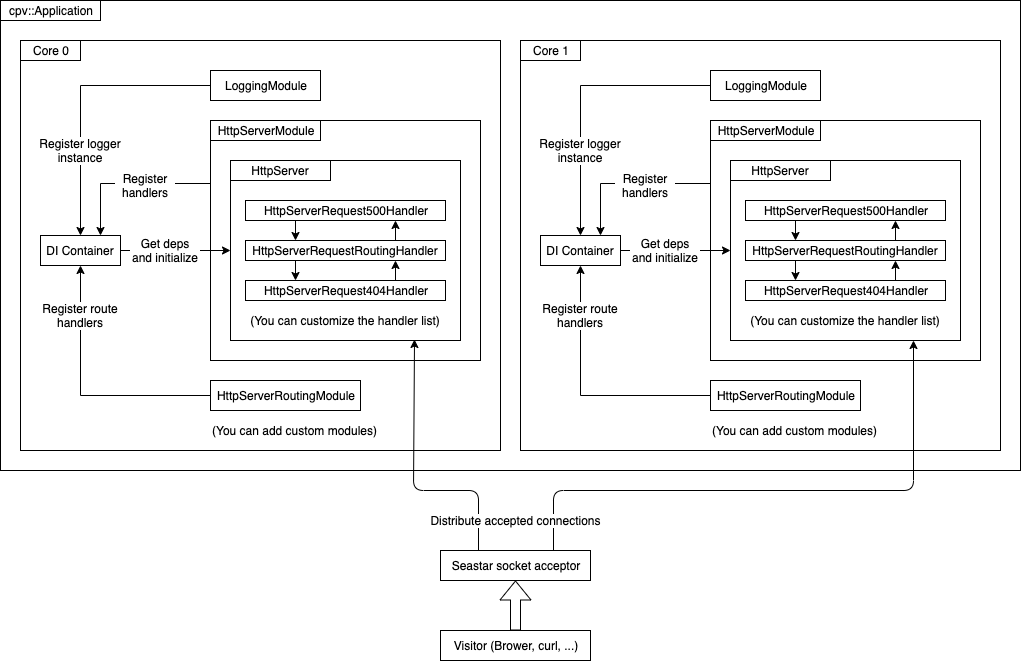

The diagram above was exported from draw.io. Its source (the exported page's mxGraphModel, read from the mxfile embedded in the PNG):
<mxGraphModel dx="932" dy="442" grid="1" gridSize="10" guides="1" tooltips="1" connect="1" arrows="1" fold="1" page="1" pageScale="1" pageWidth="850" pageHeight="1100" math="0" shadow="0">
  <root>
    <mxCell id="0" />
    <mxCell id="1" parent="0" />
    <mxCell id="NHDoCW7bvvZymCwtfm4X-1" value="" style="rounded=0;whiteSpace=wrap;html=1;" vertex="1" parent="1">
      <mxGeometry x="140" y="40" width="1020" height="470" as="geometry" />
    </mxCell>
    <mxCell id="NHDoCW7bvvZymCwtfm4X-5" value="" style="rounded=0;whiteSpace=wrap;html=1;strokeColor=#000000;align=left;verticalAlign=top;" vertex="1" parent="1">
      <mxGeometry x="160" y="80" width="480" height="410" as="geometry" />
    </mxCell>
    <mxCell id="NHDoCW7bvvZymCwtfm4X-51" style="edgeStyle=orthogonalEdgeStyle;rounded=0;orthogonalLoop=1;jettySize=auto;html=1;exitX=0;exitY=0.25;exitDx=0;exitDy=0;entryX=0.75;entryY=0;entryDx=0;entryDy=0;" edge="1" parent="1" source="NHDoCW7bvvZymCwtfm4X-30" target="NHDoCW7bvvZymCwtfm4X-40">
      <mxGeometry relative="1" as="geometry">
        <Array as="points">
          <mxPoint x="240" y="223" />
        </Array>
      </mxGeometry>
    </mxCell>
    <mxCell id="NHDoCW7bvvZymCwtfm4X-30" value="" style="rounded=0;whiteSpace=wrap;html=1;strokeColor=#000000;align=center;" vertex="1" parent="1">
      <mxGeometry x="350" y="160" width="270" height="240" as="geometry" />
    </mxCell>
    <mxCell id="NHDoCW7bvvZymCwtfm4X-4" value="cpv::Application" style="text;html=1;strokeColor=#000000;fillColor=none;align=center;verticalAlign=middle;whiteSpace=wrap;rounded=0;" vertex="1" parent="1">
      <mxGeometry x="140" y="40" width="100" height="20" as="geometry" />
    </mxCell>
    <mxCell id="NHDoCW7bvvZymCwtfm4X-6" value="Core 0" style="text;html=1;strokeColor=#000000;fillColor=none;align=center;verticalAlign=middle;whiteSpace=wrap;rounded=0;" vertex="1" parent="1">
      <mxGeometry x="160" y="80" width="60" height="20" as="geometry" />
    </mxCell>
    <mxCell id="NHDoCW7bvvZymCwtfm4X-42" style="edgeStyle=orthogonalEdgeStyle;rounded=0;orthogonalLoop=1;jettySize=auto;html=1;exitX=0;exitY=0.5;exitDx=0;exitDy=0;" edge="1" parent="1" source="NHDoCW7bvvZymCwtfm4X-29" target="NHDoCW7bvvZymCwtfm4X-40">
      <mxGeometry relative="1" as="geometry" />
    </mxCell>
    <mxCell id="NHDoCW7bvvZymCwtfm4X-29" value="LoggingModule" style="rounded=0;whiteSpace=wrap;html=1;strokeColor=#000000;align=center;" vertex="1" parent="1">
      <mxGeometry x="350" y="110" width="110" height="30" as="geometry" />
    </mxCell>
    <mxCell id="NHDoCW7bvvZymCwtfm4X-31" value="HttpServerModule" style="rounded=0;whiteSpace=wrap;html=1;strokeColor=#000000;align=center;" vertex="1" parent="1">
      <mxGeometry x="350" y="160" width="110" height="20" as="geometry" />
    </mxCell>
    <mxCell id="NHDoCW7bvvZymCwtfm4X-45" style="edgeStyle=orthogonalEdgeStyle;rounded=0;orthogonalLoop=1;jettySize=auto;html=1;exitX=0;exitY=0.5;exitDx=0;exitDy=0;" edge="1" parent="1" source="NHDoCW7bvvZymCwtfm4X-33" target="NHDoCW7bvvZymCwtfm4X-40">
      <mxGeometry relative="1" as="geometry" />
    </mxCell>
    <mxCell id="NHDoCW7bvvZymCwtfm4X-33" value="HttpServerRoutingModule" style="rounded=0;whiteSpace=wrap;html=1;strokeColor=#000000;align=center;" vertex="1" parent="1">
      <mxGeometry x="350" y="420" width="150" height="30" as="geometry" />
    </mxCell>
    <mxCell id="NHDoCW7bvvZymCwtfm4X-35" value="" style="rounded=0;whiteSpace=wrap;html=1;strokeColor=#000000;align=center;" vertex="1" parent="1">
      <mxGeometry x="370" y="200" width="230" height="180" as="geometry" />
    </mxCell>
    <mxCell id="NHDoCW7bvvZymCwtfm4X-11" style="edgeStyle=orthogonalEdgeStyle;rounded=0;orthogonalLoop=1;jettySize=auto;html=1;exitX=0.25;exitY=1;exitDx=0;exitDy=0;entryX=0.25;entryY=0;entryDx=0;entryDy=0;" edge="1" parent="1" source="NHDoCW7bvvZymCwtfm4X-7" target="NHDoCW7bvvZymCwtfm4X-10">
      <mxGeometry relative="1" as="geometry" />
    </mxCell>
    <mxCell id="NHDoCW7bvvZymCwtfm4X-7" value="HttpServerRequest500Handler" style="rounded=0;whiteSpace=wrap;html=1;strokeColor=#000000;align=center;" vertex="1" parent="1">
      <mxGeometry x="385" y="240" width="200" height="20" as="geometry" />
    </mxCell>
    <mxCell id="NHDoCW7bvvZymCwtfm4X-14" style="edgeStyle=orthogonalEdgeStyle;rounded=0;orthogonalLoop=1;jettySize=auto;html=1;exitX=0.25;exitY=1;exitDx=0;exitDy=0;entryX=0.25;entryY=0;entryDx=0;entryDy=0;" edge="1" parent="1" source="NHDoCW7bvvZymCwtfm4X-10" target="NHDoCW7bvvZymCwtfm4X-12">
      <mxGeometry relative="1" as="geometry" />
    </mxCell>
    <mxCell id="NHDoCW7bvvZymCwtfm4X-16" style="edgeStyle=orthogonalEdgeStyle;rounded=0;orthogonalLoop=1;jettySize=auto;html=1;exitX=0.75;exitY=0;exitDx=0;exitDy=0;entryX=0.75;entryY=1;entryDx=0;entryDy=0;" edge="1" parent="1" source="NHDoCW7bvvZymCwtfm4X-10" target="NHDoCW7bvvZymCwtfm4X-7">
      <mxGeometry relative="1" as="geometry" />
    </mxCell>
    <mxCell id="NHDoCW7bvvZymCwtfm4X-10" value="HttpServerRequestRoutingHandler" style="rounded=0;whiteSpace=wrap;html=1;strokeColor=#000000;align=center;" vertex="1" parent="1">
      <mxGeometry x="385" y="280" width="200" height="20" as="geometry" />
    </mxCell>
    <mxCell id="NHDoCW7bvvZymCwtfm4X-15" style="edgeStyle=orthogonalEdgeStyle;rounded=0;orthogonalLoop=1;jettySize=auto;html=1;exitX=0.75;exitY=0;exitDx=0;exitDy=0;entryX=0.75;entryY=1;entryDx=0;entryDy=0;" edge="1" parent="1" source="NHDoCW7bvvZymCwtfm4X-12" target="NHDoCW7bvvZymCwtfm4X-10">
      <mxGeometry relative="1" as="geometry" />
    </mxCell>
    <mxCell id="NHDoCW7bvvZymCwtfm4X-12" value="HttpServerRequest404Handler" style="rounded=0;whiteSpace=wrap;html=1;strokeColor=#000000;align=center;" vertex="1" parent="1">
      <mxGeometry x="385" y="320" width="200" height="20" as="geometry" />
    </mxCell>
    <mxCell id="NHDoCW7bvvZymCwtfm4X-38" value="HttpServer" style="rounded=0;whiteSpace=wrap;html=1;strokeColor=#000000;align=center;" vertex="1" parent="1">
      <mxGeometry x="370" y="200" width="100" height="20" as="geometry" />
    </mxCell>
    <mxCell id="NHDoCW7bvvZymCwtfm4X-39" value="(You can customize the handler list)" style="text;html=1;strokeColor=none;fillColor=none;align=center;verticalAlign=middle;whiteSpace=wrap;rounded=0;" vertex="1" parent="1">
      <mxGeometry x="385" y="350" width="200" height="20" as="geometry" />
    </mxCell>
    <mxCell id="NHDoCW7bvvZymCwtfm4X-50" style="edgeStyle=orthogonalEdgeStyle;rounded=0;orthogonalLoop=1;jettySize=auto;html=1;exitX=1;exitY=0.5;exitDx=0;exitDy=0;entryX=0;entryY=0.5;entryDx=0;entryDy=0;" edge="1" parent="1" source="NHDoCW7bvvZymCwtfm4X-40" target="NHDoCW7bvvZymCwtfm4X-35">
      <mxGeometry relative="1" as="geometry" />
    </mxCell>
    <mxCell id="NHDoCW7bvvZymCwtfm4X-40" value="DI Container" style="rounded=0;whiteSpace=wrap;html=1;strokeColor=#000000;align=center;" vertex="1" parent="1">
      <mxGeometry x="180" y="275" width="80" height="30" as="geometry" />
    </mxCell>
    <mxCell id="NHDoCW7bvvZymCwtfm4X-43" value="Register logger&lt;br&gt;instance" style="text;html=1;strokeColor=none;fillColor=none;align=center;verticalAlign=middle;whiteSpace=wrap;rounded=0;labelBackgroundColor=#ffffff;" vertex="1" parent="1">
      <mxGeometry x="170" y="180" width="100" height="20" as="geometry" />
    </mxCell>
    <mxCell id="NHDoCW7bvvZymCwtfm4X-46" value="Register route handlers" style="text;html=1;strokeColor=none;fillColor=none;align=center;verticalAlign=middle;whiteSpace=wrap;rounded=0;labelBackgroundColor=#ffffff;" vertex="1" parent="1">
      <mxGeometry x="180" y="340" width="80" height="30" as="geometry" />
    </mxCell>
    <mxCell id="NHDoCW7bvvZymCwtfm4X-48" value="Seastar socket acceptor" style="rounded=0;whiteSpace=wrap;html=1;labelBackgroundColor=#ffffff;strokeColor=#000000;align=center;" vertex="1" parent="1">
      <mxGeometry x="580" y="590" width="150" height="30" as="geometry" />
    </mxCell>
    <mxCell id="NHDoCW7bvvZymCwtfm4X-52" value="Register handlers" style="text;html=1;strokeColor=none;fillColor=none;align=center;verticalAlign=middle;whiteSpace=wrap;rounded=0;labelBackgroundColor=#ffffff;" vertex="1" parent="1">
      <mxGeometry x="254" y="210" width="62" height="30" as="geometry" />
    </mxCell>
    <mxCell id="NHDoCW7bvvZymCwtfm4X-54" value="Get deps and initialize" style="text;html=1;strokeColor=none;fillColor=none;align=center;verticalAlign=middle;whiteSpace=wrap;rounded=0;labelBackgroundColor=#ffffff;" vertex="1" parent="1">
      <mxGeometry x="269" y="267.5" width="72" height="45" as="geometry" />
    </mxCell>
    <mxCell id="NHDoCW7bvvZymCwtfm4X-56" value="" style="rounded=0;whiteSpace=wrap;html=1;strokeColor=#000000;align=left;verticalAlign=top;" vertex="1" parent="1">
      <mxGeometry x="660" y="80" width="480" height="410" as="geometry" />
    </mxCell>
    <mxCell id="NHDoCW7bvvZymCwtfm4X-57" style="edgeStyle=orthogonalEdgeStyle;rounded=0;orthogonalLoop=1;jettySize=auto;html=1;exitX=0;exitY=0.25;exitDx=0;exitDy=0;entryX=0.75;entryY=0;entryDx=0;entryDy=0;" edge="1" parent="1" source="NHDoCW7bvvZymCwtfm4X-58" target="NHDoCW7bvvZymCwtfm4X-76">
      <mxGeometry relative="1" as="geometry">
        <Array as="points">
          <mxPoint x="740" y="223" />
        </Array>
      </mxGeometry>
    </mxCell>
    <mxCell id="NHDoCW7bvvZymCwtfm4X-58" value="" style="rounded=0;whiteSpace=wrap;html=1;strokeColor=#000000;align=center;" vertex="1" parent="1">
      <mxGeometry x="850" y="160" width="270" height="240" as="geometry" />
    </mxCell>
    <mxCell id="NHDoCW7bvvZymCwtfm4X-59" value="Core 1" style="text;html=1;strokeColor=#000000;fillColor=none;align=center;verticalAlign=middle;whiteSpace=wrap;rounded=0;" vertex="1" parent="1">
      <mxGeometry x="660" y="80" width="60" height="20" as="geometry" />
    </mxCell>
    <mxCell id="NHDoCW7bvvZymCwtfm4X-60" style="edgeStyle=orthogonalEdgeStyle;rounded=0;orthogonalLoop=1;jettySize=auto;html=1;exitX=0;exitY=0.5;exitDx=0;exitDy=0;" edge="1" parent="1" source="NHDoCW7bvvZymCwtfm4X-61" target="NHDoCW7bvvZymCwtfm4X-76">
      <mxGeometry relative="1" as="geometry" />
    </mxCell>
    <mxCell id="NHDoCW7bvvZymCwtfm4X-61" value="LoggingModule" style="rounded=0;whiteSpace=wrap;html=1;strokeColor=#000000;align=center;" vertex="1" parent="1">
      <mxGeometry x="850" y="110" width="110" height="30" as="geometry" />
    </mxCell>
    <mxCell id="NHDoCW7bvvZymCwtfm4X-62" value="HttpServerModule" style="rounded=0;whiteSpace=wrap;html=1;strokeColor=#000000;align=center;" vertex="1" parent="1">
      <mxGeometry x="850" y="160" width="110" height="20" as="geometry" />
    </mxCell>
    <mxCell id="NHDoCW7bvvZymCwtfm4X-63" style="edgeStyle=orthogonalEdgeStyle;rounded=0;orthogonalLoop=1;jettySize=auto;html=1;exitX=0;exitY=0.5;exitDx=0;exitDy=0;" edge="1" parent="1" source="NHDoCW7bvvZymCwtfm4X-64" target="NHDoCW7bvvZymCwtfm4X-76">
      <mxGeometry relative="1" as="geometry" />
    </mxCell>
    <mxCell id="NHDoCW7bvvZymCwtfm4X-64" value="HttpServerRoutingModule" style="rounded=0;whiteSpace=wrap;html=1;strokeColor=#000000;align=center;" vertex="1" parent="1">
      <mxGeometry x="850" y="420" width="150" height="30" as="geometry" />
    </mxCell>
    <mxCell id="NHDoCW7bvvZymCwtfm4X-65" value="" style="rounded=0;whiteSpace=wrap;html=1;strokeColor=#000000;align=center;" vertex="1" parent="1">
      <mxGeometry x="870" y="200" width="230" height="180" as="geometry" />
    </mxCell>
    <mxCell id="NHDoCW7bvvZymCwtfm4X-66" style="edgeStyle=orthogonalEdgeStyle;rounded=0;orthogonalLoop=1;jettySize=auto;html=1;exitX=0.25;exitY=1;exitDx=0;exitDy=0;entryX=0.25;entryY=0;entryDx=0;entryDy=0;" edge="1" parent="1" source="NHDoCW7bvvZymCwtfm4X-67" target="NHDoCW7bvvZymCwtfm4X-70">
      <mxGeometry relative="1" as="geometry" />
    </mxCell>
    <mxCell id="NHDoCW7bvvZymCwtfm4X-67" value="HttpServerRequest500Handler" style="rounded=0;whiteSpace=wrap;html=1;strokeColor=#000000;align=center;" vertex="1" parent="1">
      <mxGeometry x="885" y="240" width="200" height="20" as="geometry" />
    </mxCell>
    <mxCell id="NHDoCW7bvvZymCwtfm4X-68" style="edgeStyle=orthogonalEdgeStyle;rounded=0;orthogonalLoop=1;jettySize=auto;html=1;exitX=0.25;exitY=1;exitDx=0;exitDy=0;entryX=0.25;entryY=0;entryDx=0;entryDy=0;" edge="1" parent="1" source="NHDoCW7bvvZymCwtfm4X-70" target="NHDoCW7bvvZymCwtfm4X-72">
      <mxGeometry relative="1" as="geometry" />
    </mxCell>
    <mxCell id="NHDoCW7bvvZymCwtfm4X-69" style="edgeStyle=orthogonalEdgeStyle;rounded=0;orthogonalLoop=1;jettySize=auto;html=1;exitX=0.75;exitY=0;exitDx=0;exitDy=0;entryX=0.75;entryY=1;entryDx=0;entryDy=0;" edge="1" parent="1" source="NHDoCW7bvvZymCwtfm4X-70" target="NHDoCW7bvvZymCwtfm4X-67">
      <mxGeometry relative="1" as="geometry" />
    </mxCell>
    <mxCell id="NHDoCW7bvvZymCwtfm4X-70" value="HttpServerRequestRoutingHandler" style="rounded=0;whiteSpace=wrap;html=1;strokeColor=#000000;align=center;" vertex="1" parent="1">
      <mxGeometry x="885" y="280" width="200" height="20" as="geometry" />
    </mxCell>
    <mxCell id="NHDoCW7bvvZymCwtfm4X-71" style="edgeStyle=orthogonalEdgeStyle;rounded=0;orthogonalLoop=1;jettySize=auto;html=1;exitX=0.75;exitY=0;exitDx=0;exitDy=0;entryX=0.75;entryY=1;entryDx=0;entryDy=0;" edge="1" parent="1" source="NHDoCW7bvvZymCwtfm4X-72" target="NHDoCW7bvvZymCwtfm4X-70">
      <mxGeometry relative="1" as="geometry" />
    </mxCell>
    <mxCell id="NHDoCW7bvvZymCwtfm4X-72" value="HttpServerRequest404Handler" style="rounded=0;whiteSpace=wrap;html=1;strokeColor=#000000;align=center;" vertex="1" parent="1">
      <mxGeometry x="885" y="320" width="200" height="20" as="geometry" />
    </mxCell>
    <mxCell id="NHDoCW7bvvZymCwtfm4X-73" value="HttpServer" style="rounded=0;whiteSpace=wrap;html=1;strokeColor=#000000;align=center;" vertex="1" parent="1">
      <mxGeometry x="870" y="200" width="100" height="20" as="geometry" />
    </mxCell>
    <mxCell id="NHDoCW7bvvZymCwtfm4X-74" value="(You can customize the handler list)" style="text;html=1;strokeColor=none;fillColor=none;align=center;verticalAlign=middle;whiteSpace=wrap;rounded=0;" vertex="1" parent="1">
      <mxGeometry x="885" y="350" width="200" height="20" as="geometry" />
    </mxCell>
    <mxCell id="NHDoCW7bvvZymCwtfm4X-75" style="edgeStyle=orthogonalEdgeStyle;rounded=0;orthogonalLoop=1;jettySize=auto;html=1;exitX=1;exitY=0.5;exitDx=0;exitDy=0;entryX=0;entryY=0.5;entryDx=0;entryDy=0;" edge="1" parent="1" source="NHDoCW7bvvZymCwtfm4X-76" target="NHDoCW7bvvZymCwtfm4X-65">
      <mxGeometry relative="1" as="geometry" />
    </mxCell>
    <mxCell id="NHDoCW7bvvZymCwtfm4X-76" value="DI Container" style="rounded=0;whiteSpace=wrap;html=1;strokeColor=#000000;align=center;" vertex="1" parent="1">
      <mxGeometry x="680" y="275" width="80" height="30" as="geometry" />
    </mxCell>
    <mxCell id="NHDoCW7bvvZymCwtfm4X-77" value="Register logger&lt;br&gt;instance" style="text;html=1;strokeColor=none;fillColor=none;align=center;verticalAlign=middle;whiteSpace=wrap;rounded=0;labelBackgroundColor=#ffffff;" vertex="1" parent="1">
      <mxGeometry x="670" y="180" width="100" height="20" as="geometry" />
    </mxCell>
    <mxCell id="NHDoCW7bvvZymCwtfm4X-78" value="Register route handlers" style="text;html=1;strokeColor=none;fillColor=none;align=center;verticalAlign=middle;whiteSpace=wrap;rounded=0;labelBackgroundColor=#ffffff;" vertex="1" parent="1">
      <mxGeometry x="680" y="340" width="80" height="30" as="geometry" />
    </mxCell>
    <mxCell id="NHDoCW7bvvZymCwtfm4X-79" value="Register handlers" style="text;html=1;strokeColor=none;fillColor=none;align=center;verticalAlign=middle;whiteSpace=wrap;rounded=0;labelBackgroundColor=#ffffff;" vertex="1" parent="1">
      <mxGeometry x="754" y="210" width="62" height="30" as="geometry" />
    </mxCell>
    <mxCell id="NHDoCW7bvvZymCwtfm4X-80" value="Get deps and initialize" style="text;html=1;strokeColor=none;fillColor=none;align=center;verticalAlign=middle;whiteSpace=wrap;rounded=0;labelBackgroundColor=#ffffff;" vertex="1" parent="1">
      <mxGeometry x="769" y="267.5" width="72" height="45" as="geometry" />
    </mxCell>
    <mxCell id="NHDoCW7bvvZymCwtfm4X-81" style="rounded=1;orthogonalLoop=1;jettySize=auto;html=1;exitX=0.25;exitY=0;exitDx=0;exitDy=0;entryX=0.8;entryY=0.994;entryDx=0;entryDy=0;jumpStyle=none;shadow=0;comic=0;edgeStyle=orthogonalEdgeStyle;entryPerimeter=0;" edge="1" parent="1" source="NHDoCW7bvvZymCwtfm4X-48" target="NHDoCW7bvvZymCwtfm4X-35">
      <mxGeometry relative="1" as="geometry">
        <Array as="points">
          <mxPoint x="618" y="530" />
          <mxPoint x="553" y="530" />
        </Array>
      </mxGeometry>
    </mxCell>
    <mxCell id="NHDoCW7bvvZymCwtfm4X-82" style="edgeStyle=orthogonalEdgeStyle;rounded=1;comic=0;jumpStyle=none;orthogonalLoop=1;jettySize=auto;html=1;exitX=0.75;exitY=0;exitDx=0;exitDy=0;shadow=0;" edge="1" parent="1" source="NHDoCW7bvvZymCwtfm4X-48" target="NHDoCW7bvvZymCwtfm4X-65">
      <mxGeometry relative="1" as="geometry">
        <Array as="points">
          <mxPoint x="693" y="530" />
          <mxPoint x="1053" y="530" />
        </Array>
      </mxGeometry>
    </mxCell>
    <mxCell id="NHDoCW7bvvZymCwtfm4X-83" value="Distribute accepted connections" style="text;html=1;strokeColor=none;fillColor=none;align=center;verticalAlign=middle;whiteSpace=wrap;rounded=0;labelBackgroundColor=#ffffff;" vertex="1" parent="1">
      <mxGeometry x="567.5" y="550" width="175" height="20" as="geometry" />
    </mxCell>
    <mxCell id="NHDoCW7bvvZymCwtfm4X-91" style="edgeStyle=orthogonalEdgeStyle;rounded=1;comic=0;jumpStyle=none;orthogonalLoop=1;jettySize=auto;html=1;exitX=0.5;exitY=0;exitDx=0;exitDy=0;entryX=0.5;entryY=1;entryDx=0;entryDy=0;shadow=0;shape=flexArrow;" edge="1" parent="1" source="NHDoCW7bvvZymCwtfm4X-90" target="NHDoCW7bvvZymCwtfm4X-48">
      <mxGeometry relative="1" as="geometry" />
    </mxCell>
    <mxCell id="NHDoCW7bvvZymCwtfm4X-90" value="Visitor (Brower, curl, ...)" style="rounded=0;whiteSpace=wrap;html=1;labelBackgroundColor=#ffffff;strokeColor=#000000;align=center;" vertex="1" parent="1">
      <mxGeometry x="580" y="670" width="150" height="30" as="geometry" />
    </mxCell>
    <mxCell id="NHDoCW7bvvZymCwtfm4X-94" value="(You can add custom modules)" style="text;html=1;strokeColor=none;fillColor=none;align=left;verticalAlign=middle;whiteSpace=wrap;rounded=0;labelBackgroundColor=#ffffff;" vertex="1" parent="1">
      <mxGeometry x="350" y="460" width="180" height="20" as="geometry" />
    </mxCell>
    <mxCell id="NHDoCW7bvvZymCwtfm4X-97" value="(You can add custom modules)" style="text;html=1;strokeColor=none;fillColor=none;align=left;verticalAlign=middle;whiteSpace=wrap;rounded=0;labelBackgroundColor=#ffffff;" vertex="1" parent="1">
      <mxGeometry x="850" y="460" width="190" height="20" as="geometry" />
    </mxCell>
  </root>
</mxGraphModel>